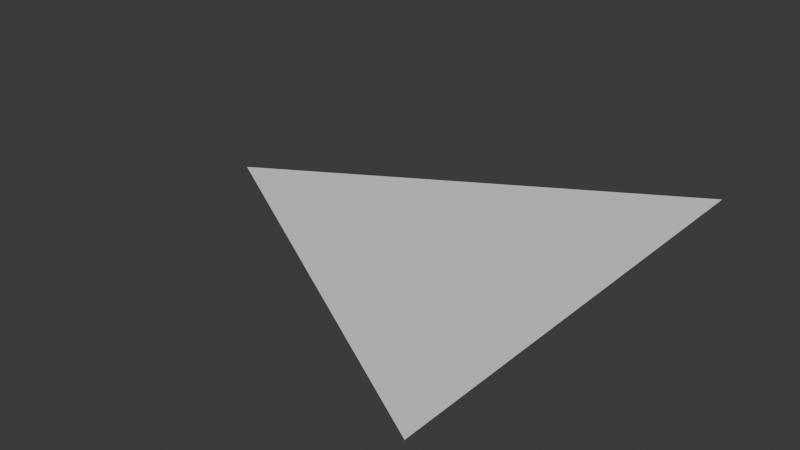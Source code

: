 # Source: Triangle2.blend  (saved by Blender 4.3.34; exported with 4.5.12 LTS)
import bpy
from mathutils import Matrix  # noqa: F401  (used for matrix-valued properties, if any)

bpy.ops.wm.read_factory_settings(use_empty=True)
scene = bpy.context.scene
scene.name = 'Scene'

# ---- collections
col_collection = bpy.data.collections.new('Collection'); scene.collection.children.link(col_collection)

# ---- world
world_world = bpy.data.worlds.new('World'); scene.world = world_world
world_world.use_nodes = True; world_world.node_tree.nodes.clear()
_N = world_world.node_tree.nodes; _L = world_world.node_tree.links
n0 = _N.new('ShaderNodeOutputWorld'); n0.name = 'World Output'; n0.location = (300, 300)
n1 = _N.new('ShaderNodeBackground'); n1.name = 'Background'; n1.location = (10, 300)
n1.inputs[0].default_value = (0.05088, 0.05088, 0.05088, 1.0)
_L.new(n1.outputs[0], n0.inputs[0])
n0.is_active_output = True
world_world.color = (0.05088, 0.05088, 0.05088)
world_world.sun_shadow_jitter_overblur = 0.0

# ---- meshes
me_plane = bpy.data.meshes.new('Plane')
me_plane.from_pydata([(0.0, 0.0, 0.0), (0.7, -1.0, 0.0), (-1.0, 0.0, 0.0), (0.7, 1.0, 0.0)], [(0, 3)], [(0, 1, 3, 2), (2, 1, 0)])
_uv = me_plane.uv_layers.new(name='UVMap')
_uv.uv.foreach_set('vector', [0.0, 0.0, 1.0, 0.0, 1.0, 1.0, 0.0, 1.0, 0.0, 0.0, 0.0, 0.0, 0.0, 0.0])
me_plane.update()

# ---- objects
ob_plane = bpy.data.objects.new('Plane', me_plane)

# ---- transforms, parenting, visibility, modifiers, constraints
ob_plane.location = (0.0, 0.0, 0.0)

# ---- collection membership
col_collection.objects.link(ob_plane)

# ---- scene / render settings (as saved in the file)
scene.frame_start = 1; scene.frame_end = 250; scene.frame_set(1)
scene.render.engine = 'BLENDER_EEVEE_NEXT'
bpy.context.view_layer.update()

# ---- added for rendering (the .blend has no active camera and no usable light): camera, sun
cam_auto = bpy.data.cameras.new('AutoCamera')
cam_auto.lens = 50.0
cam_auto.sensor_width = 36.0
cam_auto.clip_end = 1000.0
ob_auto_camera = bpy.data.objects.new('AutoCamera', cam_auto)
scene.collection.objects.link(ob_auto_camera)
ob_auto_camera.location = (2.2786, -2.91433, 1.94288)
ob_auto_camera.rotation_euler = (1.09748, -7.21219e-08, 0.694738)
scene.camera = ob_auto_camera
light_auto_sun = bpy.data.lights.new('AutoSun', 'SUN')
light_auto_sun.energy = 3.0
light_auto_sun.angle = 0.0523599
ob_auto_sun = bpy.data.objects.new('AutoSun', light_auto_sun)
scene.collection.objects.link(ob_auto_sun)
ob_auto_sun.rotation_euler = (0.872665, 0.174533, 0.523599)
bpy.context.view_layer.update()

